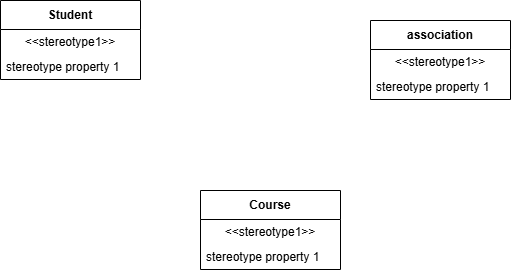

The diagram above was exported from draw.io. Its source (the exported page's mxGraphModel, read from the mxfile embedded in the PNG):
<mxGraphModel dx="872" dy="465" grid="1" gridSize="10" guides="1" tooltips="1" connect="1" arrows="1" fold="1" page="1" pageScale="1" pageWidth="827" pageHeight="1169" math="0" shadow="0">
  <root>
    <mxCell id="0" />
    <mxCell id="1" parent="0" />
    <mxCell id="8w3W-75SmzEfo1iFmS8Z-1" parent="1" style="swimlane;fontStyle=1;align=center;verticalAlign=middle;childLayout=stackLayout;horizontal=1;startSize=29;horizontalStack=0;resizeParent=1;resizeParentMax=0;resizeLast=0;collapsible=0;marginBottom=0;html=1;whiteSpace=wrap;" value="Course" vertex="1">
      <mxGeometry height="79" width="140" x="330" y="260" as="geometry" />
    </mxCell>
    <mxCell id="8w3W-75SmzEfo1iFmS8Z-2" parent="8w3W-75SmzEfo1iFmS8Z-1" style="text;html=1;strokeColor=none;fillColor=none;align=center;verticalAlign=middle;spacingLeft=4;spacingRight=4;overflow=hidden;rotatable=0;points=[[0,0.5],[1,0.5]];portConstraint=eastwest;whiteSpace=wrap;" value="&amp;lt;&amp;lt;stereotype1&amp;gt;&amp;gt;" vertex="1">
      <mxGeometry height="25" width="140" y="29" as="geometry" />
    </mxCell>
    <mxCell id="8w3W-75SmzEfo1iFmS8Z-3" parent="8w3W-75SmzEfo1iFmS8Z-1" style="text;html=1;strokeColor=none;fillColor=none;align=left;verticalAlign=middle;spacingLeft=4;spacingRight=4;overflow=hidden;rotatable=0;points=[[0,0.5],[1,0.5]];portConstraint=eastwest;whiteSpace=wrap;" value="stereotype property 1" vertex="1">
      <mxGeometry height="25" width="140" y="54" as="geometry" />
    </mxCell>
    <mxCell id="8w3W-75SmzEfo1iFmS8Z-4" parent="1" style="swimlane;fontStyle=1;align=center;verticalAlign=middle;childLayout=stackLayout;horizontal=1;startSize=29;horizontalStack=0;resizeParent=1;resizeParentMax=0;resizeLast=0;collapsible=0;marginBottom=0;html=1;whiteSpace=wrap;" value="Student" vertex="1">
      <mxGeometry height="79" width="140" x="130" y="70" as="geometry" />
    </mxCell>
    <mxCell id="8w3W-75SmzEfo1iFmS8Z-5" parent="8w3W-75SmzEfo1iFmS8Z-4" style="text;html=1;strokeColor=none;fillColor=none;align=center;verticalAlign=middle;spacingLeft=4;spacingRight=4;overflow=hidden;rotatable=0;points=[[0,0.5],[1,0.5]];portConstraint=eastwest;whiteSpace=wrap;" value="&amp;lt;&amp;lt;stereotype1&amp;gt;&amp;gt;" vertex="1">
      <mxGeometry height="25" width="140" y="29" as="geometry" />
    </mxCell>
    <mxCell id="8w3W-75SmzEfo1iFmS8Z-6" parent="8w3W-75SmzEfo1iFmS8Z-4" style="text;html=1;strokeColor=none;fillColor=none;align=left;verticalAlign=middle;spacingLeft=4;spacingRight=4;overflow=hidden;rotatable=0;points=[[0,0.5],[1,0.5]];portConstraint=eastwest;whiteSpace=wrap;" value="stereotype property 1" vertex="1">
      <mxGeometry height="25" width="140" y="54" as="geometry" />
    </mxCell>
    <mxCell id="8w3W-75SmzEfo1iFmS8Z-7" parent="1" style="swimlane;fontStyle=1;align=center;verticalAlign=middle;childLayout=stackLayout;horizontal=1;startSize=29;horizontalStack=0;resizeParent=1;resizeParentMax=0;resizeLast=0;collapsible=0;marginBottom=0;html=1;whiteSpace=wrap;" value="association" vertex="1">
      <mxGeometry height="79" width="140" x="500" y="90" as="geometry" />
    </mxCell>
    <mxCell id="8w3W-75SmzEfo1iFmS8Z-8" parent="8w3W-75SmzEfo1iFmS8Z-7" style="text;html=1;strokeColor=none;fillColor=none;align=center;verticalAlign=middle;spacingLeft=4;spacingRight=4;overflow=hidden;rotatable=0;points=[[0,0.5],[1,0.5]];portConstraint=eastwest;whiteSpace=wrap;" value="&amp;lt;&amp;lt;stereotype1&amp;gt;&amp;gt;" vertex="1">
      <mxGeometry height="25" width="140" y="29" as="geometry" />
    </mxCell>
    <mxCell id="8w3W-75SmzEfo1iFmS8Z-9" parent="8w3W-75SmzEfo1iFmS8Z-7" style="text;html=1;strokeColor=none;fillColor=none;align=left;verticalAlign=middle;spacingLeft=4;spacingRight=4;overflow=hidden;rotatable=0;points=[[0,0.5],[1,0.5]];portConstraint=eastwest;whiteSpace=wrap;" value="stereotype property 1" vertex="1">
      <mxGeometry height="25" width="140" y="54" as="geometry" />
    </mxCell>
  </root>
</mxGraphModel>